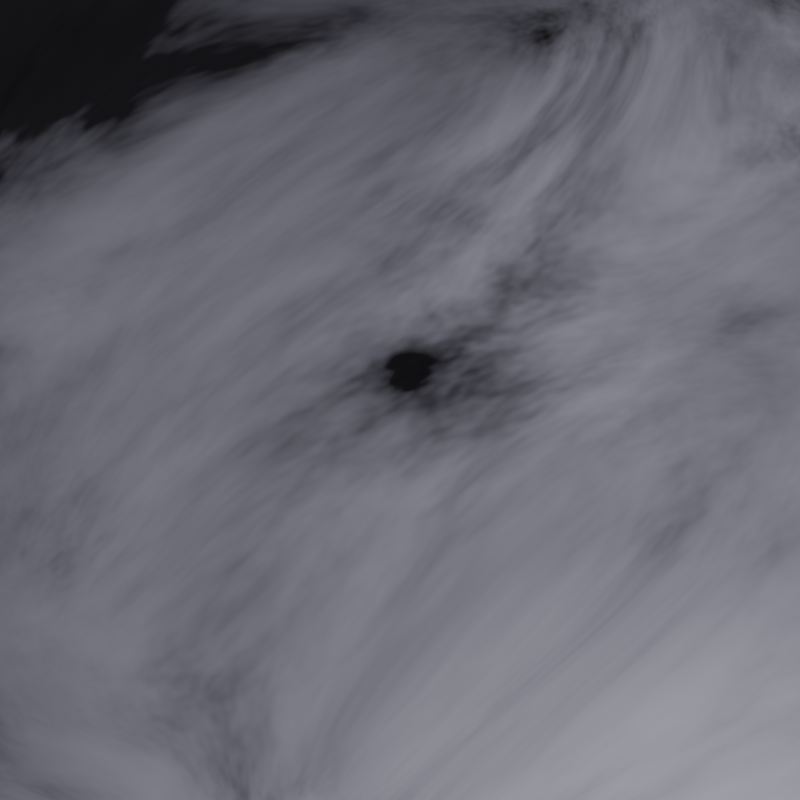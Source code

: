 # Source: rock.blend  (saved by Blender 4.1.24; exported with 4.5.12 LTS)
import bpy
from mathutils import Matrix  # noqa: F401  (used for matrix-valued properties, if any)

bpy.ops.wm.read_factory_settings(use_empty=True)
scene = bpy.context.scene
scene.name = 'Scene'

# ---- collections
col_collection = bpy.data.collections.new('Collection'); scene.collection.children.link(col_collection)

# ---- materials (node trees are filled in below, after node groups)
mat_rock = bpy.data.materials.new('rock')
mat_rock.use_transparent_shadow = False

# ---- material node trees
mat_rock.use_nodes = True; mat_rock.node_tree.nodes.clear()
_N = mat_rock.node_tree.nodes; _L = mat_rock.node_tree.links
n0 = _N.new('ShaderNodeBsdfPrincipled'); n0.name = 'Principled BSDF'; n0.location = (10, 300)
n0.inputs[0].default_value = (0.195, 0.1876, 0.2402, 1.0)
n0.inputs[2].default_value = 0.7409
n1 = _N.new('ShaderNodeOutputMaterial'); n1.name = 'Material Output'; n1.location = (300, 300)
n2 = _N.new('ShaderNodeTexNoise'); n2.name = 'Noise Texture'; n2.location = (-403, 241)
n2.inputs[2].default_value = 6.6
n2.inputs[3].default_value = 3.2
n2.inputs[4].default_value = 0.4583
n2.inputs[5].default_value = 3.2
n2.inputs[8].default_value = 0.7
n3 = _N.new('ShaderNodeNormalMap'); n3.name = 'Normal Map'; n3.location = (-165, 260)
_L.new(n0.outputs[0], n1.inputs[0])
_L.new(n3.outputs[0], n0.inputs[5])
_L.new(n2.outputs[0], n3.inputs[0])
_L.new(n2.outputs[1], n3.inputs[1])
n1.is_active_output = True

# ---- world
world_world = bpy.data.worlds.new('World'); scene.world = world_world
world_world.use_nodes = True; world_world.node_tree.nodes.clear()
_N = world_world.node_tree.nodes; _L = world_world.node_tree.links
n0 = _N.new('ShaderNodeOutputWorld'); n0.name = 'World Output'; n0.location = (300, 300)
n1 = _N.new('ShaderNodeBackground'); n1.name = 'Background'; n1.location = (10, 300)
n1.inputs[0].default_value = (0.05088, 0.05088, 0.05088, 1.0)
_L.new(n1.outputs[0], n0.inputs[0])
n0.is_active_output = True
world_world.color = (0.05088, 0.05088, 0.05088)
world_world.use_sun_shadow = False
world_world.sun_shadow_jitter_overblur = 0.0

# ---- cameras
cam_camera = bpy.data.cameras.new('Camera')
cam_camera.clip_end = 100.0
cam_camera.ortho_scale = 7.314

# ---- lights
light_light = bpy.data.lights.new('Light', 'POINT')
light_light.transmission_factor = 0.0
light_light.energy = 1000.0
light_light.shadow_soft_size = 0.1
light_light.shadow_maximum_resolution = 0.006
light_light.use_absolute_resolution = True

# ---- meshes
me_rock = bpy.data.meshes.new('rock')
me_rock.from_pydata([(-0.25, 0.0, -0.5), (0.5, -0.5, -0.5), (0.25, 0.0, -0.5), (-0.5, 0.5, -0.5), (-0.5, -0.5, 0.5), (0.25, 0.0, 0.5), (0.5, 0.5, 0.5), (-0.25, 0.0, 0.5)], [], [(0, 2, 1), (0, 3, 2), (0, 7, 3), (0, 4, 7), (1, 5, 4), (0, 1, 4), (5, 1, 2), (5, 2, 6), (3, 6, 2), (3, 7, 6), (5, 7, 4), (5, 6, 7)])
me_rock.polygons.foreach_set('use_smooth', [True] * 12)
_k = {(0, 1): 0.10199, (0, 2): 0.12585, (0, 3): 0.15833, (0, 4): 0.1322, (1, 5): 0.11387, (5, 6): 0.13666, (0, 7): 0.17096, (5, 7): 0.15046, (1, 2): 0.1447, (6, 7): 0.14738, (4, 7): 0.1135, (1, 4): 0.13917, (2, 3): 0.10939, (2, 5): 0.0963, (2, 6): 0.07899, (3, 6): 0.11105, (4, 5): 0.15119, (3, 7): 0.1079}
me_rock.attributes.new('crease_edge', 'FLOAT', 'EDGE').data.foreach_set('value', [_k.get((min(e.vertices), max(e.vertices)), 0.0) for e in me_rock.edges])
me_rock.materials.append(mat_rock)
me_rock.update()

# ---- objects
ob_light = bpy.data.objects.new('Light', light_light)
ob_camera = bpy.data.objects.new('Camera', cam_camera)
ob_rock = bpy.data.objects.new('rock', me_rock)

# ---- transforms, parenting, visibility, modifiers, constraints
ob_light.location = (2.076, -2.909, -2.862)
ob_light.rotation_euler = (0.6503, 0.05522, 1.866)
ob_light.lock_rotations_4d = False
ob_light.empty_display_type = 'ARROWS'
ob_light.color = (0.0, 0.0, 0.0, 0.0)
ob_light.lineart.crease_threshold = 0.0
ob_camera.location = (0.0, -1.75, 0.0)
ob_camera.rotation_euler = (1.571, 0.0, 0.0)
ob_camera.lock_rotations_4d = False
ob_camera.empty_display_type = 'ARROWS'
ob_camera.color = (0.0, 0.0, 0.0, 0.0)
ob_camera.display_type = 'WIRE'
ob_camera.lineart.crease_threshold = 0.0
ob_rock.location = (0.0, 0.0, 0.0)
ob_rock.rotation_euler = (3.137, -0.0, 0.0)
_m = ob_rock.modifiers.new('Subsurf', 'SUBSURF')
_m.levels = 2
_m.render_levels = 3
_m = ob_rock.modifiers.new('Subsurf.001', 'SUBSURF')
_m.levels = 2
_m.render_levels = 3
_m = ob_rock.modifiers.new('Displace', 'DISPLACE')
_m.mid_level = 0.0
_m.strength = 0.004425
_m = ob_rock.modifiers.new('Displace.001', 'DISPLACE')
_m.mid_level = 0.0
_m.strength = 0.4741
_m = ob_rock.modifiers.new('Displace.002', 'DISPLACE')
_m.strength = 0.04312
_m = ob_rock.modifiers.new('Displace.003', 'DISPLACE')
_m.strength = 0.01972

# ---- collection membership
col_collection.objects.link(ob_light)
col_collection.objects.link(ob_camera)
col_collection.objects.link(ob_rock)

# ---- scene / render settings (as saved in the file)
scene.camera = ob_camera
scene.frame_start = 1; scene.frame_end = 250; scene.frame_set(1)
scene.render.engine = 'BLENDER_EEVEE_NEXT'
scene.render.resolution_x = 256
scene.render.resolution_y = 256
scene.cycles.sampling_pattern = 'TABULATED_SOBOL'
scene.eevee.ray_tracing_options.trace_max_roughness = 0.0
bpy.context.view_layer.update()
